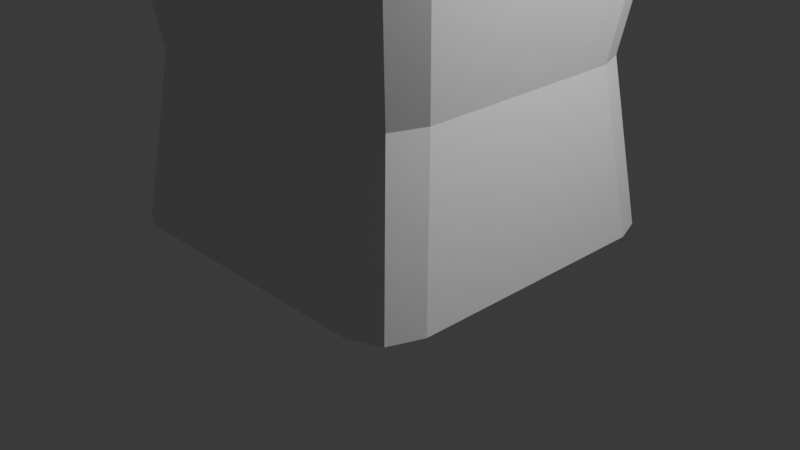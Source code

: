 # Source: weird-big-rock.blend  (saved by Blender 4.5.90; exported with 4.5.12 LTS)
import bpy
from mathutils import Matrix  # noqa: F401  (used for matrix-valued properties, if any)

bpy.ops.wm.read_factory_settings(use_empty=True)
scene = bpy.context.scene
scene.name = 'Scene'

# ---- collections
col_collection = bpy.data.collections.new('Collection'); scene.collection.children.link(col_collection)

# ---- materials (node trees are filled in below, after node groups)
mat_material = bpy.data.materials.new('Material')
mat_material.alpha_threshold = 0.0
mat_material.roughness = 0.5
mat_material.line_color = (0.0, 0.0, 0.0, 1.0)

# ---- material node trees
mat_material.use_nodes = True; mat_material.node_tree.nodes.clear()
_N = mat_material.node_tree.nodes; _L = mat_material.node_tree.links
n0 = _N.new('ShaderNodeOutputMaterial'); n0.name = 'Material Output'; n0.location = (200, 100)
n1 = _N.new('ShaderNodeBsdfPrincipled'); n1.name = 'Principled BSDF'; n1.location = (-200, 100)
n1.inputs[3].default_value = 1.45
_L.new(n1.outputs[0], n0.inputs[0])
n0.is_active_output = True

# ---- world
world_world = bpy.data.worlds.new('World'); scene.world = world_world
world_world.use_nodes = True; world_world.node_tree.nodes.clear()
_N = world_world.node_tree.nodes; _L = world_world.node_tree.links
n0 = _N.new('ShaderNodeOutputWorld'); n0.name = 'World Output'; n0.location = (200, 100)
n1 = _N.new('ShaderNodeBackground'); n1.name = 'Background'; n1.location = (-200, 100)
n1.inputs[0].default_value = (0.05088, 0.05088, 0.05088, 1.0)
_L.new(n1.outputs[0], n0.inputs[0])
n0.is_active_output = True
world_world.color = (0.05088, 0.05088, 0.05088)
world_world.sun_shadow_jitter_overblur = 0.0

# ---- cameras
cam_camera = bpy.data.cameras.new('Camera')
cam_camera.clip_end = 100.0
cam_camera.ortho_scale = 7.314

# ---- lights
light_light = bpy.data.lights.new('Light', 'POINT')
light_light.energy = 1000.0
light_light.shadow_soft_size = 0.1

# ---- meshes
me_cube = bpy.data.meshes.new('Cube')
me_cube.from_pydata([(0.9194, -0.676, -0.9863), (0.6857, -0.9194, -0.9863), (0.851, -0.8481, -0.9863), (0.7038, -0.9368, 2.535), (0.9368, -0.6924, 2.535), (0.8685, -0.8652, 2.535), (1.119, -0.8734, 3.853), (0.8814, -1.118, 3.812), (1.049, -1.047, 3.841), (0.81, -0.5663, 0.7667), (0.5765, -0.81, 0.7667), (0.7416, -0.7386, 0.7667), (1.216, -1.458, 5.342), (1.46, -1.213, 5.425), (1.389, -1.387, 5.4), (0.8458, -1.061, 6.244), (1.087, -0.808, 6.324), (1.016, -0.987, 6.301), (1.205, -1.443, 5.649), (1.447, -1.195, 5.73), (1.376, -1.371, 5.706), (1.068, -1.298, 6.009), (1.311, -1.046, 6.086), (1.24, -1.224, 6.063), (-0.7824, -0.9194, -0.9863), (-0.9194, -0.7861, -0.9863), (-0.8793, -0.8804, -0.9863), (-0.7988, -0.9368, 2.534), (-0.9368, -0.803, 2.534), (-0.8964, -0.8976, 2.534), (-0.9713, -1.107, 3.493), (-1.106, -0.9722, 3.469), (-1.067, -1.067, 3.476), (-0.81, -0.6765, 0.7667), (-0.6727, -0.81, 0.7667), (-0.7698, -0.7709, 0.7667), (-0.9231, -0.9245, 5.66), (-0.7847, -1.061, 5.706), (-0.8825, -1.021, 5.674), (-1.319, -1.304, 4.48), (-1.187, -1.44, 4.525), (-1.281, -1.4, 4.494), (-1.15, -1.159, 5.303), (-1.013, -1.295, 5.346), (-1.11, -1.255, 5.315), (-1.295, -1.298, 4.812), (-1.16, -1.434, 4.857), (-1.256, -1.394, 4.825), (-0.9194, 0.7472, -0.9863), (-0.7422, 0.9113, -0.9863), (-0.8675, 0.8666, -0.9863), (-0.7582, 0.9288, 2.534), (-0.9368, 0.764, 2.534), (-0.8845, 0.8838, 2.534), (-1.106, 0.933, 3.469), (-0.9316, 1.101, 3.5), (-1.055, 1.054, 3.478), (-0.81, 0.6376, 0.7667), (-0.6325, 0.8008, 0.7667), (-0.758, 0.7568, 0.7667), (-0.7429, 1.054, 5.72), (-0.9231, 0.8847, 5.66), (-0.8703, 1.007, 5.678), (-1.148, 1.435, 4.539), (-1.319, 1.265, 4.48), (-1.269, 1.387, 4.498), (-0.9731, 1.289, 5.359), (-1.15, 1.119, 5.303), (-1.098, 1.242, 5.319), (-1.121, 1.429, 4.87), (-1.295, 1.259, 4.812), (-1.244, 1.381, 4.829), (0.7229, 0.8444, -0.9863), (0.9194, 0.6303, -0.9863), (0.8619, 0.7779, -0.9863), (0.9368, 0.6469, 2.535), (0.7408, 0.8615, 2.535), (0.8794, 0.795, 2.535), (0.9192, 1.041, 3.819), (1.119, 0.828, 3.853), (1.06, 0.9761, 3.843), (0.6137, 0.7361, 0.7667), (0.81, 0.5207, 0.7667), (0.7525, 0.6688, 0.7667), (1.46, 1.168, 5.425), (1.255, 1.381, 5.355), (1.4, 1.316, 5.404), (1.087, 0.7638, 6.324), (0.8848, 0.9855, 6.257), (1.028, 0.9171, 6.305), (1.447, 1.15, 5.73), (1.244, 1.365, 5.662), (1.388, 1.3, 5.71), (1.311, 1.002, 6.086), (1.107, 1.221, 6.021), (1.251, 1.154, 6.067)], [], [(10, 1, 2, 11), (11, 2, 0, 9), (7, 3, 5, 8), (8, 5, 4, 6), (3, 10, 11, 5), (5, 11, 9, 4), (22, 16, 17, 23), (23, 17, 15, 21), (19, 22, 23, 20), (20, 23, 21, 18), (13, 19, 20, 14), (14, 20, 18, 12), (12, 7, 8, 14), (14, 8, 6, 13), (34, 27, 29, 35), (35, 29, 28, 33), (27, 30, 32, 29), (29, 32, 31, 28), (24, 34, 35, 26), (26, 35, 33, 25), (36, 42, 44, 38), (38, 44, 43, 37), (42, 45, 47, 44), (44, 47, 46, 43), (45, 39, 41, 47), (47, 41, 40, 46), (39, 31, 32, 41), (41, 32, 30, 40), (1, 10, 34, 24), (10, 3, 27, 34), (3, 7, 30, 27), (7, 12, 40, 30), (15, 37, 43, 21), (18, 46, 40, 12), (21, 43, 46, 18), (58, 49, 50, 59), (59, 50, 48, 57), (55, 51, 53, 56), (56, 53, 52, 54), (51, 58, 59, 53), (53, 59, 57, 52), (60, 66, 68, 62), (62, 68, 67, 61), (66, 69, 71, 68), (68, 71, 70, 67), (69, 63, 65, 71), (71, 65, 64, 70), (54, 64, 65, 56), (56, 65, 63, 55), (25, 33, 57, 48), (28, 31, 54, 52), (33, 28, 52, 57), (31, 39, 64, 54), (36, 61, 67, 42), (45, 70, 64, 39), (42, 67, 70, 45), (82, 73, 74, 83), (83, 74, 72, 81), (79, 75, 77, 80), (80, 77, 76, 78), (75, 82, 83, 77), (77, 83, 81, 76), (94, 88, 89, 95), (95, 89, 87, 93), (91, 94, 95, 92), (92, 95, 93, 90), (85, 91, 92, 86), (86, 92, 90, 84), (78, 85, 86, 80), (80, 86, 84, 79), (49, 58, 81, 72), (73, 82, 9, 0), (48, 50, 49, 72, 74, 73, 0, 2, 1, 24, 26, 25), (51, 55, 78, 76), (75, 79, 6, 4), (58, 51, 76, 81), (82, 75, 4, 9), (79, 84, 13, 6), (55, 63, 85, 78), (69, 91, 85, 63), (90, 19, 13, 84), (60, 88, 94, 66), (87, 16, 22, 93), (87, 89, 88, 60, 62, 61, 36, 38, 37, 15, 17, 16), (66, 94, 91, 69), (93, 22, 19, 90)])
_uv = me_cube.uv_layers.new(name='UVMap')
_uv.uv.foreach_set('vector', [0.4375, 0.786, 0.3582, 0.765, 0.3673, 0.7416, 0.4375, 0.75, 0.4375, 0.75, 0.3673, 0.7416, 0.375, 0.7153, 0.4375, 0.7103, 0.5625, 0.7767, 0.5, 0.7811, 0.4998, 0.75, 0.5619, 0.75, 0.5619, 0.75, 0.4998, 0.75, 0.5, 0.7159, 0.5625, 0.7215, 0.5, 0.7811, 0.4375, 0.786, 0.4375, 0.75, 0.4998, 0.75, 0.4998, 0.75, 0.4375, 0.75, 0.4375, 0.7103, 0.5, 0.7159, 0.6479, 0.7081, 0.6651, 0.6888, 0.6709, 0.704, 0.6494, 0.7273, 0.6494, 0.7273, 0.6709, 0.704, 0.6855, 0.7099, 0.6684, 0.7289, 0.6249, 0.7292, 0.6479, 0.7081, 0.6494, 0.7273, 0.6255, 0.7507, 0.6255, 0.7507, 0.6494, 0.7273, 0.6684, 0.7289, 0.6375, 0.7607, 0.6107, 0.7282, 0.6249, 0.7292, 0.6255, 0.7507, 0.6093, 0.75, 0.6093, 0.75, 0.6255, 0.7507, 0.6375, 0.7607, 0.6104, 0.7719, 0.6104, 0.7719, 0.5625, 0.7767, 0.5619, 0.75, 0.6093, 0.75, 0.6093, 0.75, 0.5619, 0.75, 0.5625, 0.7215, 0.6107, 0.7282, 0.4375, 0.9788, 0.5, 0.9816, 0.4999, 1.0, 0.4375, 1.0, 0.4375, 0.0, 0.4999, 0.0, 0.5, 0.01785, 0.4375, 0.02059, 0.5, 0.9816, 0.5625, 0.9848, 0.5623, 1.0, 0.4999, 1.0, 0.4999, 0.0, 0.5623, 0.0, 0.5625, 0.01517, 0.5, 0.01785, 0.3736, 0.9799, 0.4375, 0.9788, 0.4375, 1.0, 0.3752, 1.0, 0.3752, 0.0, 0.4375, 0.0, 0.4375, 0.02059, 0.375, 0.01813, 0.8349, 0.699, 0.8557, 0.7178, 0.8548, 0.7278, 0.8315, 0.7068, 0.8315, 0.7068, 0.8548, 0.7278, 0.8442, 0.7287, 0.8232, 0.7099, 0.8557, 0.7178, 0.8739, 0.7331, 0.8728, 0.7434, 0.8548, 0.7278, 0.8548, 0.7278, 0.8728, 0.7434, 0.8612, 0.7453, 0.8442, 0.7287, 0.625, 0.0214, 0.6081, 0.01171, 0.6081, 0.0001245, 0.625, 0.01028, 0.625, 0.9976, 0.6081, 1.0, 0.6083, 0.9881, 0.6257, 0.9848, 0.6081, 0.01171, 0.5625, 0.01517, 0.5623, 0.0, 0.6081, 0.0001245, 0.6081, 1.0, 0.5623, 1.0, 0.5625, 0.9848, 0.6083, 0.9881, 0.3582, 0.765, 0.4375, 0.786, 0.4375, 0.9788, 0.3736, 0.9799, 0.4375, 0.786, 0.5, 0.7811, 0.5, 0.9816, 0.4375, 0.9788, 0.5, 0.7811, 0.5625, 0.7767, 0.5625, 0.9848, 0.5, 0.9816, 0.5625, 0.7767, 0.6104, 0.7719, 0.6083, 0.9881, 0.5625, 0.9848, 0.6855, 0.7099, 0.8232, 0.7099, 0.8442, 0.7287, 0.6684, 0.7289, 0.6375, 0.7607, 0.6257, 0.9848, 0.6083, 0.9881, 0.6104, 0.7719, 0.6684, 0.7289, 0.8442, 0.7287, 0.8612, 0.7453, 0.6375, 0.7607, 0.4375, 0.2774, 0.375, 0.2741, 0.3752, 0.25, 0.4375, 0.25, 0.4375, 0.25, 0.3752, 0.25, 0.375, 0.2266, 0.4375, 0.2234, 0.5625, 0.2696, 0.5, 0.2738, 0.4998, 0.25, 0.5622, 0.25, 0.5622, 0.25, 0.4998, 0.25, 0.5, 0.2269, 0.5625, 0.2304, 0.5, 0.2738, 0.4375, 0.2774, 0.4375, 0.25, 0.4998, 0.25, 0.4998, 0.25, 0.4375, 0.25, 0.4375, 0.2234, 0.5, 0.2269, 0.8197, 0.5401, 0.8408, 0.5213, 0.8545, 0.5225, 0.8306, 0.5441, 0.8306, 0.5441, 0.8545, 0.5225, 0.8557, 0.5354, 0.8349, 0.5542, 0.8408, 0.5213, 0.8581, 0.5052, 0.8724, 0.5069, 0.8545, 0.5225, 0.8545, 0.5225, 0.8724, 0.5069, 0.8739, 0.5202, 0.8557, 0.5354, 0.625, 0.2619, 0.6083, 0.2654, 0.6081, 0.2499, 0.625, 0.2458, 0.625, 0.2458, 0.6081, 0.2499, 0.6081, 0.2349, 0.625, 0.2315, 0.5625, 0.2304, 0.6081, 0.2349, 0.6081, 0.2499, 0.5622, 0.25, 0.5622, 0.25, 0.6081, 0.2499, 0.6083, 0.2654, 0.5625, 0.2696, 0.375, 0.01813, 0.4375, 0.02059, 0.4375, 0.2234, 0.375, 0.2266, 0.5, 0.01785, 0.5625, 0.01517, 0.5625, 0.2304, 0.5, 0.2269, 0.4375, 0.02059, 0.5, 0.01785, 0.5, 0.2269, 0.4375, 0.2234, 0.5625, 0.01517, 0.6081, 0.01171, 0.6081, 0.2349, 0.5625, 0.2304, 0.8349, 0.699, 0.8349, 0.5542, 0.8557, 0.5354, 0.8557, 0.7178, 0.625, 0.0214, 0.625, 0.2315, 0.6081, 0.2349, 0.6081, 0.01171, 0.8557, 0.7178, 0.8557, 0.5354, 0.8739, 0.5202, 0.8739, 0.7331, 0.4375, 0.5334, 0.375, 0.5292, 0.3684, 0.5073, 0.4375, 0.5, 0.4375, 0.5, 0.3684, 0.5073, 0.3603, 0.488, 0.4375, 0.4697, 0.5625, 0.524, 0.5, 0.5288, 0.4998, 0.5, 0.562, 0.5, 0.562, 0.5, 0.4998, 0.5, 0.5, 0.4739, 0.5625, 0.4776, 0.5, 0.5288, 0.4375, 0.5334, 0.4375, 0.5, 0.4998, 0.5, 0.4998, 0.5, 0.4375, 0.5, 0.4375, 0.4697, 0.5, 0.4739, 0.6651, 0.5211, 0.6822, 0.5401, 0.67, 0.5451, 0.6491, 0.5224, 0.6491, 0.5224, 0.67, 0.5451, 0.6651, 0.5578, 0.6479, 0.5387, 0.6354, 0.4905, 0.6651, 0.5211, 0.6491, 0.5224, 0.6254, 0.4991, 0.6254, 0.4991, 0.6491, 0.5224, 0.6479, 0.5387, 0.6249, 0.5172, 0.6105, 0.4816, 0.6354, 0.4905, 0.6254, 0.4991, 0.6096, 0.5, 0.6096, 0.5, 0.6254, 0.4991, 0.6249, 0.5172, 0.6107, 0.5183, 0.5625, 0.4776, 0.6105, 0.4816, 0.6096, 0.5, 0.562, 0.5, 0.562, 0.5, 0.6096, 0.5, 0.6107, 0.5183, 0.5625, 0.524, 0.375, 0.2741, 0.4375, 0.2774, 0.4375, 0.4697, 0.3603, 0.488, 0.375, 0.5292, 0.4375, 0.5334, 0.4375, 0.7103, 0.375, 0.7153, 0.125, 0.5234, 0.1321, 0.507, 0.1491, 0.5, 0.3603, 0.488, 0.3684, 0.5073, 0.375, 0.5292, 0.375, 0.7153, 0.3673, 0.7416, 0.3582, 0.765, 0.1449, 0.7513, 0.1307, 0.7449, 0.125, 0.7319, 0.5, 0.2738, 0.5625, 0.2696, 0.5625, 0.4776, 0.5, 0.4739, 0.5, 0.5288, 0.5625, 0.524, 0.5625, 0.7215, 0.5, 0.7159, 0.4375, 0.2774, 0.5, 0.2738, 0.5, 0.4739, 0.4375, 0.4697, 0.4375, 0.5334, 0.5, 0.5288, 0.5, 0.7159, 0.4375, 0.7103, 0.5625, 0.524, 0.6107, 0.5183, 0.6107, 0.7282, 0.5625, 0.7215, 0.5625, 0.2696, 0.6083, 0.2654, 0.6105, 0.4816, 0.5625, 0.4776, 0.625, 0.2619, 0.6354, 0.4905, 0.6105, 0.4816, 0.6083, 0.2654, 0.6249, 0.5172, 0.6249, 0.7292, 0.6107, 0.7282, 0.6107, 0.5183, 0.8197, 0.5401, 0.6822, 0.5401, 0.6651, 0.5211, 0.8408, 0.5213, 0.6651, 0.5578, 0.6651, 0.6888, 0.6479, 0.7081, 0.6479, 0.5387, 0.6651, 0.5578, 0.67, 0.5451, 0.6822, 0.5401, 0.8197, 0.5401, 0.8306, 0.5441, 0.8349, 0.5542, 0.8349, 0.699, 0.8315, 0.7068, 0.8232, 0.7099, 0.6855, 0.7099, 0.6709, 0.704, 0.6651, 0.6888, 0.8408, 0.5213, 0.6651, 0.5211, 0.6354, 0.4905, 0.8581, 0.5052, 0.6479, 0.5387, 0.6479, 0.7081, 0.6249, 0.7292, 0.6249, 0.5172])
me_cube.materials.append(mat_material)
me_cube.use_mirror_vertex_groups = False
me_cube.update()

# ---- objects
ob_cube = bpy.data.objects.new('Cube', me_cube)
ob_light = bpy.data.objects.new('Light', light_light)
ob_camera = bpy.data.objects.new('Camera', cam_camera)

# ---- transforms, parenting, visibility, modifiers, constraints
ob_cube.location = (0.0, 0.0, 1.0)
ob_cube.scale = (1.973, 2.06, 1.0)
ob_cube.lock_rotations_4d = False
ob_cube.empty_display_type = 'ARROWS'
ob_cube.lineart.crease_threshold = 0.0
ob_light.location = (4.076, 1.005, 5.904)
ob_light.rotation_euler = (0.6503, 0.05522, 1.866)
ob_light.lock_rotations_4d = False
ob_light.empty_display_type = 'ARROWS'
ob_light.color = (0.0, 0.0, 0.0, 0.0)
ob_light.lineart.crease_threshold = 0.0
ob_camera.location = (7.359, -6.926, 4.958)
ob_camera.rotation_euler = (1.109, 0.0, 0.8149)
ob_camera.lock_rotations_4d = False
ob_camera.empty_display_type = 'ARROWS'
ob_camera.color = (0.0, 0.0, 0.0, 0.0)
ob_camera.display_type = 'WIRE'
ob_camera.lineart.crease_threshold = 0.0

# ---- collection membership
col_collection.objects.link(ob_cube)
col_collection.objects.link(ob_light)
col_collection.objects.link(ob_camera)

# ---- scene / render settings (as saved in the file)
scene.camera = ob_camera
scene.frame_start = 1; scene.frame_end = 250; scene.frame_set(1)
scene.render.engine = 'BLENDER_EEVEE_NEXT'
bpy.context.view_layer.update()

